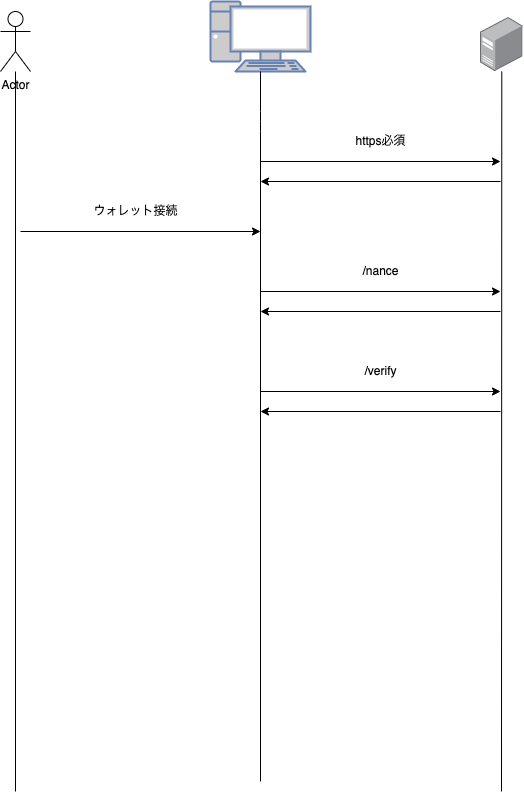

The diagram above was exported from draw.io. Its source (the exported page's mxGraphModel, read from the mxfile embedded in the PNG):
<mxGraphModel dx="1510" dy="984" grid="1" gridSize="10" guides="1" tooltips="1" connect="1" arrows="1" fold="1" page="1" pageScale="1" pageWidth="827" pageHeight="1169" math="0" shadow="0">
  <root>
    <mxCell id="0" />
    <mxCell id="1" parent="0" />
    <mxCell id="4" value="" style="fontColor=#0066CC;verticalAlign=top;verticalLabelPosition=bottom;labelPosition=center;align=center;html=1;outlineConnect=0;fillColor=#CCCCCC;strokeColor=#6881B3;gradientColor=none;gradientDirection=north;strokeWidth=2;shape=mxgraph.networks.pc;" vertex="1" parent="1">
      <mxGeometry x="310" y="90" width="100" height="70" as="geometry" />
    </mxCell>
    <mxCell id="5" value="" style="points=[];aspect=fixed;html=1;align=center;shadow=0;dashed=0;image;image=img/lib/allied_telesis/computer_and_terminals/Server_Desktop.svg;" vertex="1" parent="1">
      <mxGeometry x="580" y="106" width="42.599999999999994" height="54" as="geometry" />
    </mxCell>
    <mxCell id="6" value="" style="endArrow=none;html=1;" edge="1" parent="1" target="4">
      <mxGeometry width="50" height="50" relative="1" as="geometry">
        <mxPoint x="360" y="870" as="sourcePoint" />
        <mxPoint x="480" y="480" as="targetPoint" />
        <Array as="points">
          <mxPoint x="360" y="210" />
        </Array>
      </mxGeometry>
    </mxCell>
    <mxCell id="7" value="" style="endArrow=none;html=1;" edge="1" parent="1" target="5">
      <mxGeometry width="50" height="50" relative="1" as="geometry">
        <mxPoint x="601" y="880" as="sourcePoint" />
        <mxPoint x="370" y="170" as="targetPoint" />
      </mxGeometry>
    </mxCell>
    <mxCell id="8" value="" style="endArrow=classic;html=1;" edge="1" parent="1">
      <mxGeometry width="50" height="50" relative="1" as="geometry">
        <mxPoint x="360" y="250" as="sourcePoint" />
        <mxPoint x="600" y="250" as="targetPoint" />
      </mxGeometry>
    </mxCell>
    <mxCell id="9" value="" style="endArrow=classic;html=1;" edge="1" parent="1">
      <mxGeometry width="50" height="50" relative="1" as="geometry">
        <mxPoint x="600" y="270" as="sourcePoint" />
        <mxPoint x="360" y="270" as="targetPoint" />
      </mxGeometry>
    </mxCell>
    <mxCell id="10" value="https必須" style="text;html=1;align=center;verticalAlign=middle;resizable=0;points=[];autosize=1;strokeColor=none;fillColor=none;" vertex="1" parent="1">
      <mxGeometry x="445" y="220" width="70" height="20" as="geometry" />
    </mxCell>
    <mxCell id="11" value="" style="endArrow=classic;html=1;" edge="1" parent="1">
      <mxGeometry width="50" height="50" relative="1" as="geometry">
        <mxPoint x="360" y="380" as="sourcePoint" />
        <mxPoint x="600" y="380" as="targetPoint" />
      </mxGeometry>
    </mxCell>
    <mxCell id="12" value="/nance" style="text;html=1;align=center;verticalAlign=middle;resizable=0;points=[];autosize=1;strokeColor=none;fillColor=none;" vertex="1" parent="1">
      <mxGeometry x="455" y="350" width="50" height="20" as="geometry" />
    </mxCell>
    <mxCell id="13" value="" style="endArrow=classic;html=1;" edge="1" parent="1">
      <mxGeometry width="50" height="50" relative="1" as="geometry">
        <mxPoint x="600" y="400" as="sourcePoint" />
        <mxPoint x="360" y="400" as="targetPoint" />
      </mxGeometry>
    </mxCell>
    <mxCell id="14" value="Actor" style="shape=umlActor;verticalLabelPosition=bottom;verticalAlign=top;html=1;outlineConnect=0;" vertex="1" parent="1">
      <mxGeometry x="100" y="100" width="30" height="60" as="geometry" />
    </mxCell>
    <mxCell id="15" value="" style="endArrow=none;html=1;" edge="1" parent="1" target="14">
      <mxGeometry width="50" height="50" relative="1" as="geometry">
        <mxPoint x="115" y="880" as="sourcePoint" />
        <mxPoint x="110" y="210" as="targetPoint" />
      </mxGeometry>
    </mxCell>
    <mxCell id="16" value="" style="endArrow=classic;html=1;" edge="1" parent="1">
      <mxGeometry width="50" height="50" relative="1" as="geometry">
        <mxPoint x="120" y="320" as="sourcePoint" />
        <mxPoint x="360" y="320" as="targetPoint" />
      </mxGeometry>
    </mxCell>
    <mxCell id="17" value="ウォレット接続" style="text;html=1;align=center;verticalAlign=middle;resizable=0;points=[];autosize=1;strokeColor=none;fillColor=none;" vertex="1" parent="1">
      <mxGeometry x="185" y="290" width="100" height="20" as="geometry" />
    </mxCell>
    <mxCell id="18" value="" style="endArrow=classic;html=1;" edge="1" parent="1">
      <mxGeometry width="50" height="50" relative="1" as="geometry">
        <mxPoint x="360" y="480" as="sourcePoint" />
        <mxPoint x="600" y="480" as="targetPoint" />
      </mxGeometry>
    </mxCell>
    <mxCell id="19" value="/verify" style="text;html=1;align=center;verticalAlign=middle;resizable=0;points=[];autosize=1;strokeColor=none;fillColor=none;" vertex="1" parent="1">
      <mxGeometry x="455" y="450" width="50" height="20" as="geometry" />
    </mxCell>
    <mxCell id="20" value="" style="endArrow=classic;html=1;" edge="1" parent="1">
      <mxGeometry width="50" height="50" relative="1" as="geometry">
        <mxPoint x="600" y="500" as="sourcePoint" />
        <mxPoint x="360" y="500" as="targetPoint" />
      </mxGeometry>
    </mxCell>
  </root>
</mxGraphModel>